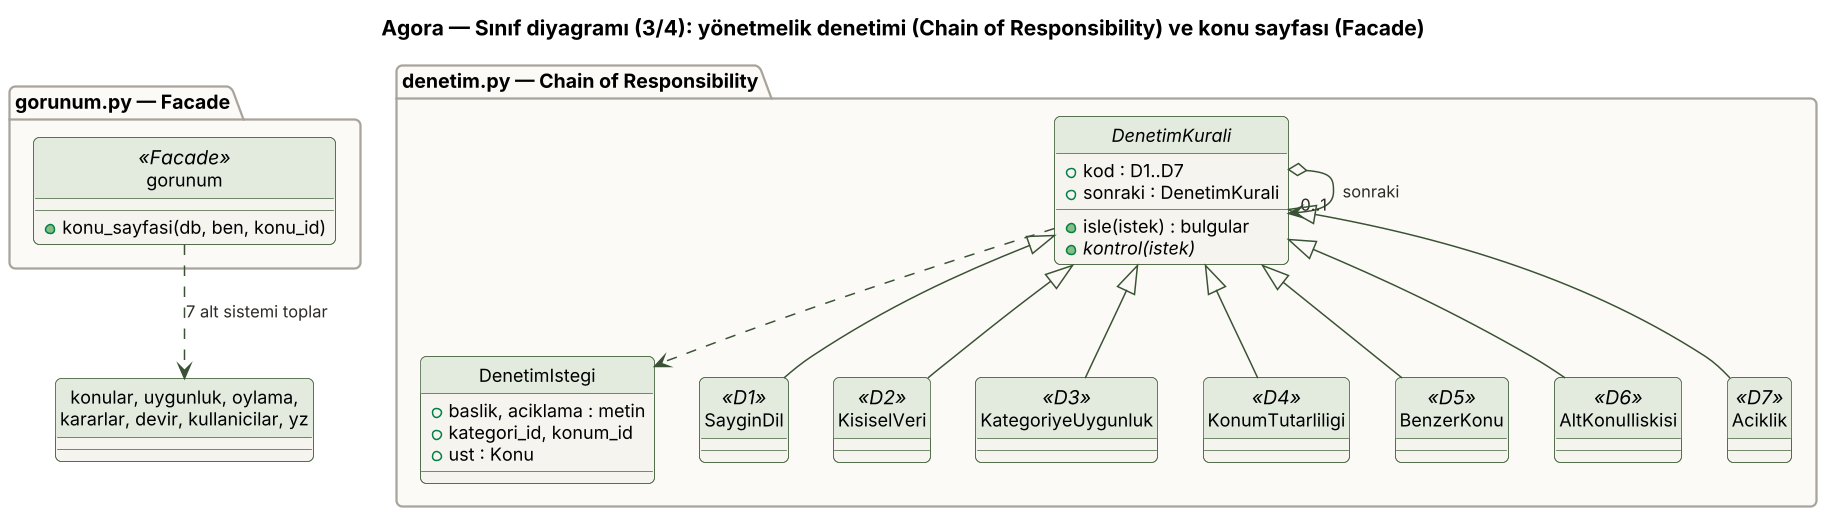

The diagram above was rendered by PlantUML. Its source (embedded in the PNG):
@startuml 02c_sinif_denetim_ve_konu_sayfasi
skinparamlocked dpi 144
!include _stil.iuml
title Agora — Sınıf diyagramı (3/4): yönetmelik denetimi (Chain of Responsibility) ve konu sayfası (Facade)
skinparam nodesep 30
skinparam ranksep 45

package "denetim.py — Chain of Responsibility" {
  class DenetimIstegi {
    + baslik, aciklama : metin
    + kategori_id, konum_id
    + ust : Konu
  }
  abstract class DenetimKurali {
    + kod : D1..D7
    + sonraki : DenetimKurali
    + isle(istek) : bulgular
    + {abstract} kontrol(istek)
  }
  DenetimKurali o--> "0..1" DenetimKurali : sonraki
  DenetimKurali ..> DenetimIstegi
  DenetimKurali <|-- SayginDil
  DenetimKurali <|-- KisiselVeri
  DenetimKurali <|-- KategoriyeUygunluk
  DenetimKurali <|-- KonumTutarliligi
  DenetimKurali <|-- BenzerKonu
  DenetimKurali <|-- AltKonuIliskisi
  DenetimKurali <|-- Aciklik
  class SayginDil <<D1>>
  class KisiselVeri <<D2>>
  class KategoriyeUygunluk <<D3>>
  class KonumTutarliligi <<D4>>
  class BenzerKonu <<D5>>
  class AltKonuIliskisi <<D6>>
  class Aciklik <<D7>>
}

package "gorunum.py — Facade" {
  class "gorunum" as gorunum <<Facade>> {
    + konu_sayfasi(db, ben, konu_id)
  }
}
gorunum ..> "konular, uygunluk, oylama,\nkararlar, devir, kullanicilar, yz" : 7 alt sistemi toplar
@enduml